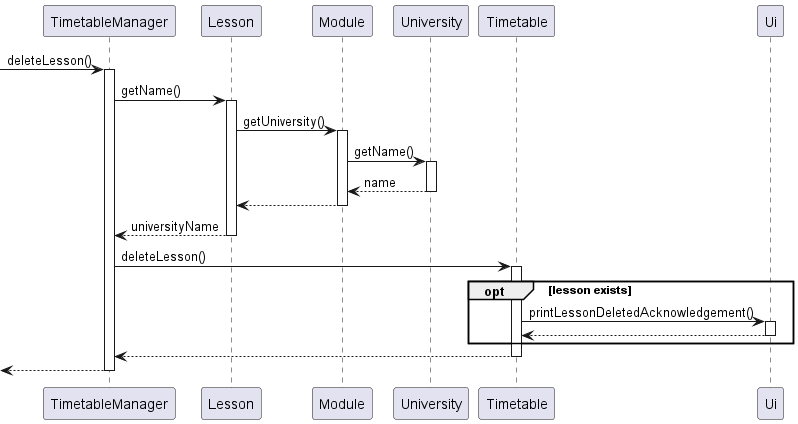

The diagram above was rendered by PlantUML. Its source (embedded in the PNG):
@startuml

-> TimetableManager : deleteLesson()
activate TimetableManager
TimetableManager -> Lesson : getName()
activate Lesson
Lesson -> Module : getUniversity()
activate Module
Module -> University : getName()
activate University
Module <-- University : name
deactivate University
Lesson <-- Module
deactivate Module
TimetableManager <-- Lesson : universityName
deactivate Lesson
TimetableManager -> Timetable : deleteLesson()
activate Timetable
opt lesson exists
    Timetable -> Ui : printLessonDeletedAcknowledgement()
    activate Ui
    Timetable <-- Ui
    deactivate Ui
end
TimetableManager <-- Timetable
deactivate Timetable
<-- TimetableManager
deactivate TimetableManager
@enduml